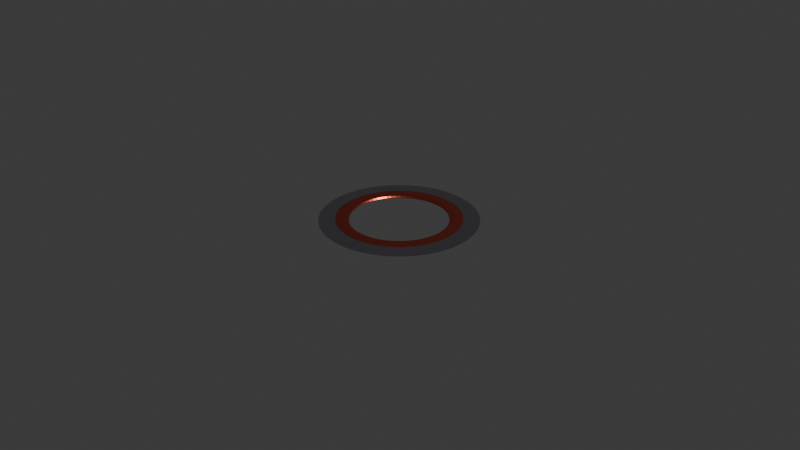 # Source: ringsword.blend  (saved by Blender 4.1.24; exported with 4.5.12 LTS)
import bpy
from mathutils import Matrix  # noqa: F401  (used for matrix-valued properties, if any)

bpy.ops.wm.read_factory_settings(use_empty=True)
scene = bpy.context.scene
scene.name = 'Scene'

# ---- collections
col_collection = bpy.data.collections.new('Collection'); scene.collection.children.link(col_collection)

# ---- materials (node trees are filled in below, after node groups)
mat_material_001 = bpy.data.materials.new('Material.001')
mat_material_001.use_transparent_shadow = False
mat_material_002 = bpy.data.materials.new('Material.002')
mat_material_002.use_transparent_shadow = False

# ---- material node trees
mat_material_001.use_nodes = True; mat_material_001.node_tree.nodes.clear()
_N = mat_material_001.node_tree.nodes; _L = mat_material_001.node_tree.links
n0 = _N.new('ShaderNodeBsdfPrincipled'); n0.name = 'Principled BSDF'; n0.location = (10, 300)
n0.inputs[0].default_value = (0.5288, 0.5205, 0.5965, 1.0)
n0.inputs[1].default_value = 1.0
n0.inputs[2].default_value = 0.1773
n1 = _N.new('ShaderNodeOutputMaterial'); n1.name = 'Material Output'; n1.location = (300, 300)
_L.new(n0.outputs[0], n1.inputs[0])
n1.is_active_output = True
mat_material_002.use_nodes = True; mat_material_002.node_tree.nodes.clear()
_N = mat_material_002.node_tree.nodes; _L = mat_material_002.node_tree.links
n0 = _N.new('ShaderNodeBsdfPrincipled'); n0.name = 'Principled BSDF'; n0.location = (10, 300)
n0.inputs[0].default_value = (0.8042, 0.1264, 0.07468, 1.0)
n0.inputs[1].default_value = 1.0
n0.inputs[2].default_value = 0.3318
n1 = _N.new('ShaderNodeOutputMaterial'); n1.name = 'Material Output'; n1.location = (300, 300)
_L.new(n0.outputs[0], n1.inputs[0])
n1.is_active_output = True

# ---- world
world_world = bpy.data.worlds.new('World'); scene.world = world_world
world_world.use_nodes = True; world_world.node_tree.nodes.clear()
_N = world_world.node_tree.nodes; _L = world_world.node_tree.links
n0 = _N.new('ShaderNodeOutputWorld'); n0.name = 'World Output'; n0.location = (300, 300)
n1 = _N.new('ShaderNodeBackground'); n1.name = 'Background'; n1.location = (10, 300)
n1.inputs[0].default_value = (0.05088, 0.05088, 0.05088, 1.0)
_L.new(n1.outputs[0], n0.inputs[0])
n0.is_active_output = True
world_world.color = (0.05088, 0.05088, 0.05088)
world_world.use_sun_shadow = False
world_world.sun_shadow_jitter_overblur = 0.0

# ---- cameras
cam_camera = bpy.data.cameras.new('Camera')
cam_camera.clip_end = 100.0
cam_camera.ortho_scale = 7.314

# ---- lights
light_light = bpy.data.lights.new('Light', 'POINT')
light_light.transmission_factor = 0.0
light_light.energy = 1000.0
light_light.shadow_soft_size = 0.1
light_light.shadow_maximum_resolution = 0.006
light_light.use_absolute_resolution = True

# ---- meshes
me_cylinder_001 = bpy.data.meshes.new('Cylinder.001')
me_cylinder_001.from_pydata([(1.061e-10, 0.5524, -0.03682), (1.341e-11, 0.5414, 0.03682), (0.1078, 0.5418, -0.03682), (0.1056, 0.531, 0.03682), (0.2114, 0.5103, -0.03682), (0.2072, 0.5002, 0.03682), (0.3069, 0.4593, -0.03682), (0.3008, 0.4501, 0.03682), (0.3906, 0.3906, -0.03682), (0.3828, 0.3828, 0.03682), (0.4593, 0.3069, -0.03682), (0.4501, 0.3008, 0.03682), (0.5103, 0.2114, -0.03682), (0.5002, 0.2072, 0.03682), (0.5418, 0.1078, -0.03682), (0.531, 0.1056, 0.03682), (0.5524, -8.486e-10, -0.03682), (0.5414, -8.486e-10, 0.03682), (0.5418, -0.1078, -0.03682), (0.531, -0.1056, 0.03682), (0.5103, -0.2114, -0.03682), (0.5002, -0.2072, 0.03682), (0.4593, -0.3069, -0.03682), (0.4501, -0.3008, 0.03682), (0.3906, -0.3906, -0.03682), (0.3828, -0.3828, 0.03682), (0.3069, -0.4593, -0.03682), (0.3008, -0.4501, 0.03682), (0.2114, -0.5103, -0.03682), (0.2072, -0.5002, 0.03682), (0.1078, -0.5418, -0.03682), (0.1056, -0.531, 0.03682), (1.061e-10, -0.5524, -0.03682), (1.341e-11, -0.5414, 0.03682), (-0.1078, -0.5418, -0.03682), (-0.1056, -0.531, 0.03682), (-0.2114, -0.5103, -0.03682), (-0.2072, -0.5002, 0.03682), (-0.3069, -0.4593, -0.03682), (-0.3008, -0.4501, 0.03682), (-0.3906, -0.3906, -0.03682), (-0.3828, -0.3828, 0.03682), (-0.4593, -0.3069, -0.03682), (-0.4501, -0.3008, 0.03682), (-0.5103, -0.2114, -0.03682), (-0.5002, -0.2072, 0.03682), (-0.5418, -0.1078, -0.03682), (-0.531, -0.1056, 0.03682), (-0.5524, -8.486e-10, -0.03682), (-0.5414, -8.486e-10, 0.03682), (-0.5418, 0.1078, -0.03682), (-0.531, 0.1056, 0.03682), (-0.5103, 0.2114, -0.03682), (-0.5002, 0.2072, 0.03682), (-0.4593, 0.3069, -0.03682), (-0.4501, 0.3008, 0.03682), (-0.3906, 0.3906, -0.03682), (-0.3828, 0.3828, 0.03682), (-0.3069, 0.4593, -0.03682), (-0.3008, 0.4501, 0.03682), (-0.2114, 0.5103, -0.03682), (-0.2072, 0.5002, 0.03682), (-0.1078, 0.5418, -0.03682), (-0.1056, 0.531, 0.03682), (0.1951, 0.9808, 0.00625), (0.0, 1.0, 0.00625), (0.3827, 0.9239, 0.00625), (0.5556, 0.8315, 0.00625), (0.7071, 0.7071, 0.00625), (0.8315, 0.5556, 0.00625), (0.9239, 0.3827, 0.00625), (0.9808, 0.1951, 0.00625), (1.0, 0.0, 0.00625), (0.9808, -0.1951, 0.00625), (0.9239, -0.3827, 0.00625), (0.8315, -0.5556, 0.00625), (0.7071, -0.7071, 0.00625), (0.5556, -0.8315, 0.00625), (0.3827, -0.9239, 0.00625), (0.1951, -0.9808, 0.00625), (0.0, -1.0, 0.00625), (-0.1951, -0.9808, 0.00625), (-0.3827, -0.9239, 0.00625), (-0.5556, -0.8315, 0.00625), (-0.7071, -0.7071, 0.00625), (-0.8315, -0.5556, 0.00625), (-0.9239, -0.3827, 0.00625), (-0.9808, -0.1951, 0.00625), (-1.0, 0.0, 0.00625), (-0.9808, 0.1951, 0.00625), (-0.9239, 0.3827, 0.00625), (-0.8315, 0.5556, 0.00625), (-0.7071, 0.7071, 0.00625), (-0.5556, 0.8315, 0.00625), (-0.3827, 0.9239, 0.00625), (-0.1951, 0.9808, 0.00625), (3.06e-10, 0.6753, -0.02198), (0.1317, 0.6623, -0.02198), (0.2584, 0.6239, -0.02198), (0.3752, 0.5615, -0.02198), (0.4775, 0.4775, -0.02198), (0.5615, 0.3752, -0.02198), (0.6239, 0.2584, -0.02198), (0.6623, 0.1317, -0.02198), (0.6753, -5.375e-10, -0.02198), (0.6623, -0.1317, -0.02198), (0.6239, -0.2584, -0.02198), (0.5615, -0.3752, -0.02198), (0.4775, -0.4775, -0.02198), (0.3752, -0.5615, -0.02198), (0.2584, -0.6239, -0.02198), (0.1317, -0.6623, -0.02198), (3.06e-10, -0.6753, -0.02198), (-0.1317, -0.6623, -0.02198), (-0.2584, -0.6239, -0.02198), (-0.3752, -0.5615, -0.02198), (-0.4775, -0.4775, -0.02198), (-0.5615, -0.3752, -0.02198), (-0.6239, -0.2584, -0.02198), (-0.6623, -0.1317, -0.02198), (-0.6753, -5.375e-10, -0.02198), (-0.6623, 0.1317, -0.02198), (-0.6239, 0.2584, -0.02198), (-0.5615, 0.3752, -0.02198), (-0.4775, 0.4775, -0.02198), (-0.3752, 0.5615, -0.02198), (-0.2584, 0.6239, -0.02198), (-0.1317, 0.6623, -0.02198), (0.1317, 0.6623, 0.02198), (3.06e-10, 0.6753, 0.02198), (0.2584, 0.6239, 0.02198), (0.3752, 0.5615, 0.02198), (0.4775, 0.4775, 0.02198), (0.5615, 0.3752, 0.02198), (0.6239, 0.2584, 0.02198), (0.6623, 0.1317, 0.02198), (0.6753, -5.375e-10, 0.02198), (0.6623, -0.1317, 0.02198), (0.6239, -0.2584, 0.02198), (0.5615, -0.3752, 0.02198), (0.4775, -0.4775, 0.02198), (0.3752, -0.5615, 0.02198), (0.2584, -0.6239, 0.02198), (0.1317, -0.6623, 0.02198), (3.06e-10, -0.6753, 0.02198), (-0.1317, -0.6623, 0.02198), (-0.2584, -0.6239, 0.02198), (-0.3752, -0.5615, 0.02198), (-0.4775, -0.4775, 0.02198), (-0.5615, -0.3752, 0.02198), (-0.6239, -0.2584, 0.02198), (-0.6623, -0.1317, 0.02198), (-0.6753, -5.375e-10, 0.02198), (-0.6623, 0.1317, 0.02198), (-0.6239, 0.2584, 0.02198), (-0.5615, 0.3752, 0.02198), (-0.4775, 0.4775, 0.02198), (-0.3752, 0.5615, 0.02198), (-0.2584, 0.6239, 0.02198), (-0.1317, 0.6623, 0.02198)], [], [(97, 96, 65, 64), (98, 97, 64, 66), (99, 98, 66, 67), (100, 99, 67, 68), (101, 100, 68, 69), (102, 101, 69, 70), (103, 102, 70, 71), (104, 103, 71, 72), (105, 104, 72, 73), (106, 105, 73, 74), (107, 106, 74, 75), (108, 107, 75, 76), (109, 108, 76, 77), (110, 109, 77, 78), (111, 110, 78, 79), (112, 111, 79, 80), (113, 112, 80, 81), (114, 113, 81, 82), (115, 114, 82, 83), (116, 115, 83, 84), (117, 116, 84, 85), (118, 117, 85, 86), (119, 118, 86, 87), (120, 119, 87, 88), (121, 120, 88, 89), (122, 121, 89, 90), (123, 122, 90, 91), (124, 123, 91, 92), (125, 124, 92, 93), (126, 125, 93, 94), (127, 126, 94, 95), (96, 127, 95, 65), (129, 128, 64, 65), (128, 130, 66, 64), (130, 131, 67, 66), (131, 132, 68, 67), (132, 133, 69, 68), (133, 134, 70, 69), (134, 135, 71, 70), (135, 136, 72, 71), (136, 137, 73, 72), (137, 138, 74, 73), (138, 139, 75, 74), (139, 140, 76, 75), (140, 141, 77, 76), (141, 142, 78, 77), (142, 143, 79, 78), (143, 144, 80, 79), (144, 145, 81, 80), (145, 146, 82, 81), (146, 147, 83, 82), (147, 148, 84, 83), (148, 149, 85, 84), (149, 150, 86, 85), (150, 151, 87, 86), (151, 152, 88, 87), (152, 153, 89, 88), (153, 154, 90, 89), (154, 155, 91, 90), (155, 156, 92, 91), (156, 157, 93, 92), (157, 158, 94, 93), (158, 159, 95, 94), (159, 129, 65, 95), (2, 0, 96, 97), (4, 2, 97, 98), (6, 4, 98, 99), (8, 6, 99, 100), (10, 8, 100, 101), (12, 10, 101, 102), (14, 12, 102, 103), (16, 14, 103, 104), (18, 16, 104, 105), (20, 18, 105, 106), (22, 20, 106, 107), (24, 22, 107, 108), (26, 24, 108, 109), (28, 26, 109, 110), (30, 28, 110, 111), (32, 30, 111, 112), (34, 32, 112, 113), (36, 34, 113, 114), (38, 36, 114, 115), (40, 38, 115, 116), (42, 40, 116, 117), (44, 42, 117, 118), (46, 44, 118, 119), (48, 46, 119, 120), (50, 48, 120, 121), (52, 50, 121, 122), (54, 52, 122, 123), (56, 54, 123, 124), (58, 56, 124, 125), (60, 58, 125, 126), (62, 60, 126, 127), (0, 62, 127, 96), (1, 3, 128, 129), (3, 5, 130, 128), (5, 7, 131, 130), (7, 9, 132, 131), (9, 11, 133, 132), (11, 13, 134, 133), (13, 15, 135, 134), (15, 17, 136, 135), (17, 19, 137, 136), (19, 21, 138, 137), (21, 23, 139, 138), (23, 25, 140, 139), (25, 27, 141, 140), (27, 29, 142, 141), (29, 31, 143, 142), (31, 33, 144, 143), (33, 35, 145, 144), (35, 37, 146, 145), (37, 39, 147, 146), (39, 41, 148, 147), (41, 43, 149, 148), (43, 45, 150, 149), (45, 47, 151, 150), (47, 49, 152, 151), (49, 51, 153, 152), (51, 53, 154, 153), (53, 55, 155, 154), (55, 57, 156, 155), (57, 59, 157, 156), (59, 61, 158, 157), (61, 63, 159, 158), (63, 1, 129, 159), (52, 54, 55, 53), (54, 56, 57, 55), (56, 58, 59, 57), (58, 60, 61, 59), (60, 62, 63, 61), (62, 0, 1, 63), (0, 2, 3, 1), (2, 4, 5, 3), (4, 6, 7, 5), (6, 8, 9, 7), (8, 10, 11, 9), (10, 12, 13, 11), (12, 14, 15, 13), (14, 16, 17, 15), (16, 18, 19, 17), (18, 20, 21, 19), (20, 22, 23, 21), (22, 24, 25, 23), (24, 26, 27, 25), (26, 28, 29, 27), (28, 30, 31, 29), (30, 32, 33, 31), (32, 34, 35, 33), (34, 36, 37, 35), (36, 38, 39, 37), (38, 40, 41, 39), (40, 42, 43, 41), (42, 44, 45, 43), (44, 46, 47, 45), (46, 48, 49, 47), (48, 50, 51, 49), (50, 52, 53, 51)])
me_cylinder_001.polygons.foreach_set('material_index', [0, 0, 0, 0, 0, 0, 0, 0, 0, 0, 0, 0, 0, 0, 0, 0, 0, 0, 0, 0, 0, 0, 0, 0, 0, 0, 0, 0, 0, 0, 0, 0, 0, 0, 0, 0, 0, 0, 0, 0, 0, 0, 0, 0, 0, 0, 0, 0, 0, 0, 0, 0, 0, 0, 0, 0, 0, 0, 0, 0, 0, 0, 0, 0, 1, 1, 1, 1, 1, 1, 1, 1, 1, 1, 1, 1, 1, 1, 1, 1, 1, 1, 1, 1, 1, 1, 1, 1, 1, 1, 1, 1, 1, 1, 1, 1, 1, 1, 1, 1, 1, 1, 1, 1, 1, 1, 1, 1, 1, 1, 1, 1, 1, 1, 1, 1, 1, 1, 1, 1, 1, 1, 1, 1, 1, 1, 1, 1, 1, 1, 1, 1, 1, 1, 1, 1, 1, 1, 1, 1, 1, 1, 1, 1, 1, 1, 1, 1, 1, 1, 1, 1, 1, 1, 1, 1, 1, 1, 1, 1])
_uv = me_cylinder_001.uv_layers.new(name='UVMap')
_uv.uv.foreach_set('vector', [0.786, 0.4308, 0.75, 0.4344, 0.75, 0.49, 0.7968, 0.4854, 0.8205, 0.4203, 0.786, 0.4308, 0.7968, 0.4854, 0.8418, 0.4717, 0.8524, 0.4033, 0.8205, 0.4203, 0.8418, 0.4717, 0.8833, 0.4496, 0.8804, 0.3804, 0.8524, 0.4033, 0.8833, 0.4496, 0.9197, 0.4197, 0.9033, 0.3524, 0.8804, 0.3804, 0.9197, 0.4197, 0.9496, 0.3833, 0.9203, 0.3205, 0.9033, 0.3524, 0.9496, 0.3833, 0.9717, 0.3418, 0.9308, 0.286, 0.9203, 0.3205, 0.9717, 0.3418, 0.9854, 0.2968, 0.9344, 0.25, 0.9308, 0.286, 0.9854, 0.2968, 0.99, 0.25, 0.9308, 0.214, 0.9344, 0.25, 0.99, 0.25, 0.9854, 0.2032, 0.9203, 0.1795, 0.9308, 0.214, 0.9854, 0.2032, 0.9717, 0.1582, 0.9033, 0.1476, 0.9203, 0.1795, 0.9717, 0.1582, 0.9496, 0.1167, 0.8804, 0.1196, 0.9033, 0.1476, 0.9496, 0.1167, 0.9197, 0.08029, 0.8524, 0.09672, 0.8804, 0.1196, 0.9197, 0.08029, 0.8833, 0.05045, 0.8205, 0.07968, 0.8524, 0.09672, 0.8833, 0.05045, 0.8418, 0.02827, 0.786, 0.06919, 0.8205, 0.07968, 0.8418, 0.02827, 0.7968, 0.01461, 0.75, 0.06565, 0.786, 0.06919, 0.7968, 0.01461, 0.75, 0.01, 0.714, 0.06919, 0.75, 0.06565, 0.75, 0.01, 0.7032, 0.01461, 0.6795, 0.07968, 0.714, 0.06919, 0.7032, 0.01461, 0.6582, 0.02827, 0.6476, 0.09672, 0.6795, 0.07968, 0.6582, 0.02827, 0.6167, 0.05045, 0.6196, 0.1196, 0.6476, 0.09672, 0.6167, 0.05045, 0.5803, 0.08029, 0.5967, 0.1476, 0.6196, 0.1196, 0.5803, 0.08029, 0.5504, 0.1167, 0.5797, 0.1795, 0.5967, 0.1476, 0.5504, 0.1167, 0.5283, 0.1582, 0.5692, 0.214, 0.5797, 0.1795, 0.5283, 0.1582, 0.5146, 0.2032, 0.5656, 0.25, 0.5692, 0.214, 0.5146, 0.2032, 0.51, 0.25, 0.5692, 0.286, 0.5656, 0.25, 0.51, 0.25, 0.5146, 0.2968, 0.5797, 0.3205, 0.5692, 0.286, 0.5146, 0.2968, 0.5283, 0.3418, 0.5967, 0.3524, 0.5797, 0.3205, 0.5283, 0.3418, 0.5504, 0.3833, 0.6196, 0.3804, 0.5967, 0.3524, 0.5504, 0.3833, 0.5803, 0.4197, 0.6476, 0.4033, 0.6196, 0.3804, 0.5803, 0.4197, 0.6167, 0.4496, 0.6795, 0.4203, 0.6476, 0.4033, 0.6167, 0.4496, 0.6582, 0.4717, 0.714, 0.4308, 0.6795, 0.4203, 0.6582, 0.4717, 0.7032, 0.4854, 0.75, 0.4344, 0.714, 0.4308, 0.7032, 0.4854, 0.75, 0.49, 0.25, 0.4344, 0.286, 0.4308, 0.2968, 0.4854, 0.25, 0.49, 0.286, 0.4308, 0.3205, 0.4203, 0.3418, 0.4717, 0.2968, 0.4854, 0.3205, 0.4203, 0.3524, 0.4033, 0.3833, 0.4496, 0.3418, 0.4717, 0.3524, 0.4033, 0.3804, 0.3804, 0.4197, 0.4197, 0.3833, 0.4496, 0.3804, 0.3804, 0.4033, 0.3524, 0.4496, 0.3833, 0.4197, 0.4197, 0.4033, 0.3524, 0.4203, 0.3205, 0.4717, 0.3418, 0.4496, 0.3833, 0.4203, 0.3205, 0.4308, 0.286, 0.4854, 0.2968, 0.4717, 0.3418, 0.4308, 0.286, 0.4344, 0.25, 0.49, 0.25, 0.4854, 0.2968, 0.4344, 0.25, 0.4308, 0.214, 0.4854, 0.2032, 0.49, 0.25, 0.4308, 0.214, 0.4203, 0.1795, 0.4717, 0.1582, 0.4854, 0.2032, 0.4203, 0.1795, 0.4033, 0.1476, 0.4496, 0.1167, 0.4717, 0.1582, 0.4033, 0.1476, 0.3804, 0.1196, 0.4197, 0.08029, 0.4496, 0.1167, 0.3804, 0.1196, 0.3524, 0.09672, 0.3833, 0.05045, 0.4197, 0.08029, 0.3524, 0.09672, 0.3205, 0.07968, 0.3418, 0.02827, 0.3833, 0.05045, 0.3205, 0.07968, 0.286, 0.06919, 0.2968, 0.01461, 0.3418, 0.02827, 0.286, 0.06919, 0.25, 0.06565, 0.25, 0.01, 0.2968, 0.01461, 0.25, 0.06565, 0.214, 0.06919, 0.2032, 0.01461, 0.25, 0.01, 0.214, 0.06919, 0.1795, 0.07968, 0.1582, 0.02827, 0.2032, 0.01461, 0.1795, 0.07968, 0.1476, 0.09672, 0.1167, 0.05045, 0.1582, 0.02827, 0.1476, 0.09672, 0.1196, 0.1196, 0.08029, 0.08029, 0.1167, 0.05045, 0.1196, 0.1196, 0.09672, 0.1476, 0.05045, 0.1167, 0.08029, 0.08029, 0.09672, 0.1476, 0.07968, 0.1795, 0.02827, 0.1582, 0.05045, 0.1167, 0.07968, 0.1795, 0.06919, 0.214, 0.01461, 0.2032, 0.02827, 0.1582, 0.06919, 0.214, 0.06565, 0.25, 0.01, 0.25, 0.01461, 0.2032, 0.06565, 0.25, 0.06919, 0.286, 0.01461, 0.2968, 0.01, 0.25, 0.06919, 0.286, 0.07968, 0.3205, 0.02827, 0.3418, 0.01461, 0.2968, 0.07968, 0.3205, 0.09672, 0.3524, 0.05045, 0.3833, 0.02827, 0.3418, 0.09672, 0.3524, 0.1196, 0.3804, 0.08029, 0.4197, 0.05045, 0.3833, 0.1196, 0.3804, 0.1476, 0.4033, 0.1167, 0.4496, 0.08029, 0.4197, 0.1476, 0.4033, 0.1795, 0.4203, 0.1582, 0.4717, 0.1167, 0.4496, 0.1795, 0.4203, 0.214, 0.4308, 0.2032, 0.4854, 0.1582, 0.4717, 0.214, 0.4308, 0.25, 0.4344, 0.25, 0.49, 0.2032, 0.4854, 0.7811, 0.4064, 0.75, 0.4095, 0.75, 0.4344, 0.786, 0.4308, 0.811, 0.3973, 0.7811, 0.4064, 0.786, 0.4308, 0.8205, 0.4203, 0.8386, 0.3826, 0.811, 0.3973, 0.8205, 0.4203, 0.8524, 0.4033, 0.8628, 0.3628, 0.8386, 0.3826, 0.8524, 0.4033, 0.8804, 0.3804, 0.8826, 0.3386, 0.8628, 0.3628, 0.8804, 0.3804, 0.9033, 0.3524, 0.8973, 0.311, 0.8826, 0.3386, 0.9033, 0.3524, 0.9203, 0.3205, 0.9064, 0.2811, 0.8973, 0.311, 0.9203, 0.3205, 0.9308, 0.286, 0.9095, 0.25, 0.9064, 0.2811, 0.9308, 0.286, 0.9344, 0.25, 0.9064, 0.2189, 0.9095, 0.25, 0.9344, 0.25, 0.9308, 0.214, 0.8973, 0.189, 0.9064, 0.2189, 0.9308, 0.214, 0.9203, 0.1795, 0.8826, 0.1614, 0.8973, 0.189, 0.9203, 0.1795, 0.9033, 0.1476, 0.8628, 0.1372, 0.8826, 0.1614, 0.9033, 0.1476, 0.8804, 0.1196, 0.8386, 0.1174, 0.8628, 0.1372, 0.8804, 0.1196, 0.8524, 0.09672, 0.811, 0.1027, 0.8386, 0.1174, 0.8524, 0.09672, 0.8205, 0.07968, 0.7811, 0.09361, 0.811, 0.1027, 0.8205, 0.07968, 0.786, 0.06919, 0.75, 0.09054, 0.7811, 0.09361, 0.786, 0.06919, 0.75, 0.06565, 0.7189, 0.09361, 0.75, 0.09054, 0.75, 0.06565, 0.714, 0.06919, 0.689, 0.1027, 0.7189, 0.09361, 0.714, 0.06919, 0.6795, 0.07968, 0.6614, 0.1174, 0.689, 0.1027, 0.6795, 0.07968, 0.6476, 0.09672, 0.6372, 0.1372, 0.6614, 0.1174, 0.6476, 0.09672, 0.6196, 0.1196, 0.6174, 0.1614, 0.6372, 0.1372, 0.6196, 0.1196, 0.5967, 0.1476, 0.6027, 0.189, 0.6174, 0.1614, 0.5967, 0.1476, 0.5797, 0.1795, 0.5936, 0.2189, 0.6027, 0.189, 0.5797, 0.1795, 0.5692, 0.214, 0.5905, 0.25, 0.5936, 0.2189, 0.5692, 0.214, 0.5656, 0.25, 0.5936, 0.2811, 0.5905, 0.25, 0.5656, 0.25, 0.5692, 0.286, 0.6027, 0.311, 0.5936, 0.2811, 0.5692, 0.286, 0.5797, 0.3205, 0.6174, 0.3386, 0.6027, 0.311, 0.5797, 0.3205, 0.5967, 0.3524, 0.6372, 0.3628, 0.6174, 0.3386, 0.5967, 0.3524, 0.6196, 0.3804, 0.6614, 0.3826, 0.6372, 0.3628, 0.6196, 0.3804, 0.6476, 0.4033, 0.689, 0.3973, 0.6614, 0.3826, 0.6476, 0.4033, 0.6795, 0.4203, 0.7189, 0.4064, 0.689, 0.3973, 0.6795, 0.4203, 0.714, 0.4308, 0.75, 0.4095, 0.7189, 0.4064, 0.714, 0.4308, 0.75, 0.4344, 0.25, 0.4095, 0.2811, 0.4064, 0.286, 0.4308, 0.25, 0.4344, 0.2811, 0.4064, 0.311, 0.3973, 0.3205, 0.4203, 0.286, 0.4308, 0.311, 0.3973, 0.3386, 0.3826, 0.3524, 0.4033, 0.3205, 0.4203, 0.3386, 0.3826, 0.3628, 0.3628, 0.3804, 0.3804, 0.3524, 0.4033, 0.3628, 0.3628, 0.3826, 0.3386, 0.4033, 0.3524, 0.3804, 0.3804, 0.3826, 0.3386, 0.3973, 0.311, 0.4203, 0.3205, 0.4033, 0.3524, 0.3973, 0.311, 0.4064, 0.2811, 0.4308, 0.286, 0.4203, 0.3205, 0.4064, 0.2811, 0.4095, 0.25, 0.4344, 0.25, 0.4308, 0.286, 0.4095, 0.25, 0.4064, 0.2189, 0.4308, 0.214, 0.4344, 0.25, 0.4064, 0.2189, 0.3973, 0.189, 0.4203, 0.1795, 0.4308, 0.214, 0.3973, 0.189, 0.3826, 0.1614, 0.4033, 0.1476, 0.4203, 0.1795, 0.3826, 0.1614, 0.3628, 0.1372, 0.3804, 0.1196, 0.4033, 0.1476, 0.3628, 0.1372, 0.3386, 0.1174, 0.3524, 0.09672, 0.3804, 0.1196, 0.3386, 0.1174, 0.311, 0.1027, 0.3205, 0.07968, 0.3524, 0.09672, 0.311, 0.1027, 0.2811, 0.09361, 0.286, 0.06919, 0.3205, 0.07968, 0.2811, 0.09361, 0.25, 0.09054, 0.25, 0.06565, 0.286, 0.06919, 0.25, 0.09054, 0.2189, 0.09361, 0.214, 0.06919, 0.25, 0.06565, 0.2189, 0.09361, 0.189, 0.1027, 0.1795, 0.07968, 0.214, 0.06919, 0.189, 0.1027, 0.1614, 0.1174, 0.1476, 0.09672, 0.1795, 0.07968, 0.1614, 0.1174, 0.1372, 0.1372, 0.1196, 0.1196, 0.1476, 0.09672, 0.1372, 0.1372, 0.1174, 0.1614, 0.09672, 0.1476, 0.1196, 0.1196, 0.1174, 0.1614, 0.1027, 0.189, 0.07968, 0.1795, 0.09672, 0.1476, 0.1027, 0.189, 0.09361, 0.2189, 0.06919, 0.214, 0.07968, 0.1795, 0.09361, 0.2189, 0.09054, 0.25, 0.06565, 0.25, 0.06919, 0.214, 0.09054, 0.25, 0.09361, 0.2811, 0.06919, 0.286, 0.06565, 0.25, 0.09361, 0.2811, 0.1027, 0.311, 0.07968, 0.3205, 0.06919, 0.286, 0.1027, 0.311, 0.1174, 0.3386, 0.09672, 0.3524, 0.07968, 0.3205, 0.1174, 0.3386, 0.1372, 0.3628, 0.1196, 0.3804, 0.09672, 0.3524, 0.1372, 0.3628, 0.1614, 0.3826, 0.1476, 0.4033, 0.1196, 0.3804, 0.1614, 0.3826, 0.189, 0.3973, 0.1795, 0.4203, 0.1476, 0.4033, 0.189, 0.3973, 0.2189, 0.4064, 0.214, 0.4308, 0.1795, 0.4203, 0.2189, 0.4064, 0.25, 0.4095, 0.25, 0.4344, 0.214, 0.4308, 0.6027, 0.311, 0.6174, 0.3386, 0.1174, 0.3386, 0.1027, 0.311, 0.6174, 0.3386, 0.6372, 0.3628, 0.1372, 0.3628, 0.1174, 0.3386, 0.6372, 0.3628, 0.6614, 0.3826, 0.1614, 0.3826, 0.1372, 0.3628, 0.6614, 0.3826, 0.689, 0.3973, 0.189, 0.3973, 0.1614, 0.3826, 0.689, 0.3973, 0.7189, 0.4064, 0.2189, 0.4064, 0.189, 0.3973, 0.7189, 0.4064, 0.75, 0.4095, 0.25, 0.4095, 0.2189, 0.4064, 0.75, 0.4095, 0.7811, 0.4064, 0.2811, 0.4064, 0.25, 0.4095, 0.7811, 0.4064, 0.811, 0.3973, 0.311, 0.3973, 0.2811, 0.4064, 0.811, 0.3973, 0.8386, 0.3826, 0.3386, 0.3826, 0.311, 0.3973, 0.8386, 0.3826, 0.8628, 0.3628, 0.3628, 0.3628, 0.3386, 0.3826, 0.8628, 0.3628, 0.8826, 0.3386, 0.3826, 0.3386, 0.3628, 0.3628, 0.8826, 0.3386, 0.8973, 0.311, 0.3973, 0.311, 0.3826, 0.3386, 0.8973, 0.311, 0.9064, 0.2811, 0.4064, 0.2811, 0.3973, 0.311, 0.9064, 0.2811, 0.9095, 0.25, 0.4095, 0.25, 0.4064, 0.2811, 0.9095, 0.25, 0.9064, 0.2189, 0.4064, 0.2189, 0.4095, 0.25, 0.9064, 0.2189, 0.8973, 0.189, 0.3973, 0.189, 0.4064, 0.2189, 0.8973, 0.189, 0.8826, 0.1614, 0.3826, 0.1614, 0.3973, 0.189, 0.8826, 0.1614, 0.8628, 0.1372, 0.3628, 0.1372, 0.3826, 0.1614, 0.8628, 0.1372, 0.8386, 0.1174, 0.3386, 0.1174, 0.3628, 0.1372, 0.8386, 0.1174, 0.811, 0.1027, 0.311, 0.1027, 0.3386, 0.1174, 0.811, 0.1027, 0.7811, 0.09361, 0.2811, 0.09361, 0.311, 0.1027, 0.7811, 0.09361, 0.75, 0.09054, 0.25, 0.09054, 0.2811, 0.09361, 0.75, 0.09054, 0.7189, 0.09361, 0.2189, 0.09361, 0.25, 0.09054, 0.7189, 0.09361, 0.689, 0.1027, 0.189, 0.1027, 0.2189, 0.09361, 0.689, 0.1027, 0.6614, 0.1174, 0.1614, 0.1174, 0.189, 0.1027, 0.6614, 0.1174, 0.6372, 0.1372, 0.1372, 0.1372, 0.1614, 0.1174, 0.6372, 0.1372, 0.6174, 0.1614, 0.1174, 0.1614, 0.1372, 0.1372, 0.6174, 0.1614, 0.6027, 0.189, 0.1027, 0.189, 0.1174, 0.1614, 0.6027, 0.189, 0.5936, 0.2189, 0.09361, 0.2189, 0.1027, 0.189, 0.5936, 0.2189, 0.5905, 0.25, 0.09054, 0.25, 0.09361, 0.2189, 0.5905, 0.25, 0.5936, 0.2811, 0.09361, 0.2811, 0.09054, 0.25, 0.5936, 0.2811, 0.6027, 0.311, 0.1027, 0.311, 0.09361, 0.2811])
me_cylinder_001.materials.append(mat_material_001)
me_cylinder_001.materials.append(mat_material_002)
me_cylinder_001.update()

# ---- objects
ob_light = bpy.data.objects.new('Light', light_light)
ob_camera = bpy.data.objects.new('Camera', cam_camera)
ob_cylinder = bpy.data.objects.new('Cylinder', me_cylinder_001)

# ---- transforms, parenting, visibility, modifiers, constraints
ob_light.location = (4.076, 1.005, 5.904)
ob_light.rotation_euler = (0.6503, 0.05522, 1.866)
ob_light.lock_rotations_4d = False
ob_light.empty_display_type = 'ARROWS'
ob_light.color = (0.0, 0.0, 0.0, 0.0)
ob_light.lineart.crease_threshold = 0.0
ob_camera.location = (7.359, -6.926, 4.958)
ob_camera.rotation_euler = (1.109, 0.0, 0.8149)
ob_camera.lock_rotations_4d = False
ob_camera.empty_display_type = 'ARROWS'
ob_camera.color = (0.0, 0.0, 0.0, 0.0)
ob_camera.display_type = 'WIRE'
ob_camera.lineart.crease_threshold = 0.0
ob_cylinder.location = (0.0, 0.0, 0.0)
ob_cylinder.scale = (0.9251, 0.9251, 0.6317)
_m = ob_cylinder.modifiers.new('Subdivision', 'SUBSURF')
_m.levels = 4
_m.render_levels = 1

# ---- collection membership
col_collection.objects.link(ob_light)
col_collection.objects.link(ob_camera)
col_collection.objects.link(ob_cylinder)

# ---- scene / render settings (as saved in the file)
scene.camera = ob_camera
scene.frame_start = 1; scene.frame_end = 250; scene.frame_set(1)
scene.render.engine = 'BLENDER_EEVEE_NEXT'
scene.cycles.sampling_pattern = 'TABULATED_SOBOL'
scene.eevee.ray_tracing_options.trace_max_roughness = 0.0
bpy.context.view_layer.update()
